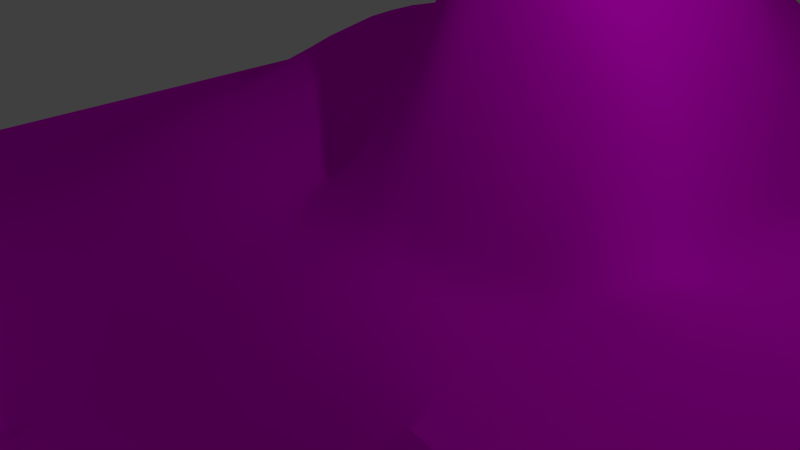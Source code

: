# Source: nh-mountains.blend  (saved by Blender 2.72.0; exported with 4.5.12 LTS)
import bpy
from mathutils import Matrix  # noqa: F401  (used for matrix-valued properties, if any)

bpy.ops.wm.read_factory_settings(use_empty=True)
scene = bpy.context.scene
scene.name = 'Scene'

# ---- collections
col_collection_1 = bpy.data.collections.new('Collection 1'); scene.collection.children.link(col_collection_1)

# ---- images (referenced by path relative to the original .blend; pixels are not part of the script)
import os
ASSET_DIR = os.environ.get("B2B_ASSET_DIR", "")  # directory of the original .blend (textures are referenced by path, not embedded)
HERE = os.path.dirname(os.path.abspath(__file__))  # packed textures are extracted next to this script under _unpacked/

def load_image(name, relpath, width, height, colorspace="sRGB"):
    """Load a texture the original file referenced (path relative to the .blend, or extracted next to this script)."""
    p = next((c for c in (os.path.join(HERE, relpath), os.path.join(ASSET_DIR, relpath)) if relpath and os.path.exists(c)), "")
    if p:
        img = bpy.data.images.load(p, check_existing=True)
        img.name = name
    else:  # same state as the original file: an image datablock whose file is absent (Cycles renders it pink)
        img = bpy.data.images.new(name, width, height)
        img.source = "FILE"
        img.filepath = "//" + (relpath or name)
    img.colorspace_settings.name = colorspace
    return img
img_nh_grass01_jpg = load_image('nh-grass01.jpg', 'nh-grass01.jpg', 1024, 1024, 'sRGB')
img_nh_rocks_jpg = load_image('nh-rocks.jpg', 'nh-rocks.jpg', 1024, 1024, 'sRGB')
img_nh_snow_jpg = load_image('nh-snow.jpg', 'nh-snow.jpg', 1024, 1024, 'sRGB')

# ---- materials (node trees are filled in below, after node groups)
mat_gras = bpy.data.materials.new('Gras')
mat_gras.alpha_threshold = 0.0
mat_gras.roughness = 0.5
mat_felsen = bpy.data.materials.new('Felsen')
mat_felsen.alpha_threshold = 0.0
mat_felsen.roughness = 0.5
mat_schnee = bpy.data.materials.new('Schnee')
mat_schnee.alpha_threshold = 0.0
mat_schnee.preview_render_type = 'FLAT'
mat_schnee.roughness = 0.5

# ---- material node trees
mat_gras.use_nodes = True; mat_gras.node_tree.nodes.clear()
_N = mat_gras.node_tree.nodes; _L = mat_gras.node_tree.links
n0 = _N.new('ShaderNodeOutputMaterial'); n0.name = 'Material Output'; n0.location = (300, 300)
n1 = _N.new('ShaderNodeBsdfDiffuse'); n1.name = 'Diffuse BSDF'; n1.location = (10, 300)
n2 = _N.new('ShaderNodeTexImage'); n2.name = 'Image Texture'; n2.location = (-180, 300)
n2.width = 140
n2.image = img_nh_grass01_jpg
_L.new(n1.outputs[0], n0.inputs[0])
_L.new(n2.outputs[0], n1.inputs[0])
n0.is_active_output = True
mat_felsen.use_nodes = True; mat_felsen.node_tree.nodes.clear()
_N = mat_felsen.node_tree.nodes; _L = mat_felsen.node_tree.links
n0 = _N.new('ShaderNodeOutputMaterial'); n0.name = 'Material Output'; n0.location = (300, 300)
n1 = _N.new('ShaderNodeBsdfDiffuse'); n1.name = 'Diffuse BSDF'; n1.location = (10, 300)
n2 = _N.new('ShaderNodeTexImage'); n2.name = 'Image Texture'; n2.location = (-180, 300)
n2.width = 140
n2.image = img_nh_rocks_jpg
_L.new(n1.outputs[0], n0.inputs[0])
_L.new(n2.outputs[0], n1.inputs[0])
n0.is_active_output = True
mat_schnee.use_nodes = True; mat_schnee.node_tree.nodes.clear()
_N = mat_schnee.node_tree.nodes; _L = mat_schnee.node_tree.links
n0 = _N.new('ShaderNodeOutputMaterial'); n0.name = 'Material Output'; n0.location = (300, 300)
n1 = _N.new('ShaderNodeTexImage'); n1.name = 'Image Texture'; n1.location = (-180, 300)
n1.width = 140
n1.image = img_nh_snow_jpg
n2 = _N.new('ShaderNodeBsdfDiffuse'); n2.name = 'Diffuse BSDF'; n2.location = (100, 300)
_L.new(n2.outputs[0], n0.inputs[0])
_L.new(n1.outputs[0], n2.inputs[0])
n0.is_active_output = True

# ---- world
world_world = bpy.data.worlds.new('World'); scene.world = world_world
world_world.color = (0.05088, 0.05088, 0.05088)
world_world.use_sun_shadow = False
world_world.sun_shadow_jitter_overblur = 0.0
world_world.cycles.sampling_method = 'MANUAL'
world_world.cycles.sample_map_resolution = 256

# ---- cameras
cam_camera = bpy.data.cameras.new('Camera')
cam_camera.clip_end = 100.0
cam_camera.lens = 35.0
cam_camera.sensor_width = 32.0
cam_camera.sensor_height = 18.0
cam_camera.ortho_scale = 7.314
cam_camera.dof.focus_distance = 0.0

# ---- lights
light_lamp = bpy.data.lights.new('Lamp', 'POINT')
light_lamp.transmission_factor = 0.0
light_lamp.cutoff_distance = 30.0
light_lamp.energy = 100.0
light_lamp.shadow_buffer_clip_start = 1.001
light_lamp.shadow_soft_size = 0.1
light_lamp.shadow_maximum_resolution = 0.006
light_lamp.use_absolute_resolution = True
light_lamp.cycles.use_multiple_importance_sampling = False

# ---- meshes
me_plane = bpy.data.meshes.new('Plane')
me_plane.from_pydata([(-1.0, -1.0, 0.0), (1.0, -1.0, 0.0), (-1.0, 1.0, 0.0), (1.0, 1.0, 0.0), (-1.0, 0.0, 0.0), (0.0, -1.0, 0.0), (1.0, 0.0, 0.0), (0.0, 1.0, 0.0), (0.0, 0.0, 0.0), (-1.0, -0.5, 0.0), (0.5, -1.0, 0.0), (1.0, 0.5, 0.0), (-0.5, 1.0, 0.0), (-1.0, 0.5, 0.0), (-0.5, -1.0, 0.0), (1.0, -0.5, 0.0), (0.5, 1.0, 0.1839), (0.0, 0.5, 0.3052), (0.0, -0.5, -0.4139), (-0.5, 0.0, 0.2143), (0.5, 0.0, 0.1506), (0.5, 0.5, 0.08813), (-0.5, 0.5, 0.3666), (-0.5, -0.5, 0.0), (0.5, -0.5, 0.0), (-1.0, -0.75, 0.0), (0.75, -1.0, 0.0), (1.0, 0.75, 0.0), (-0.75, 1.0, 0.0), (-1.0, 0.75, 0.0), (-0.75, -1.0, 0.0), (1.0, -0.75, 0.0), (0.75, 1.0, 0.1839), (0.0, 0.75, 0.3052), (0.0, -0.75, -0.004725), (-0.75, 0.0, 0.0), (0.25, 0.0, 0.0), (-1.0, -0.25, 0.0), (0.25, -1.0, 0.0), (1.0, 0.25, 0.0), (-0.25, 1.0, 0.0), (-1.0, 0.25, 0.0), (-0.25, -1.0, 0.0), (1.0, -0.25, 0.0), (0.25, 1.0, 0.0), (0.0, 0.25, 0.5964), (0.0, -0.25, 0.0), (-0.25, 0.0, 0.0), (0.75, 0.0, 0.0), (0.5, 0.75, 0.1839), (0.5, 0.25, 0.08813), (0.25, 0.5, 0.4971), (0.75, 0.5, 0.08813), (-0.5, 0.75, 0.0), (-0.5, 0.25, 0.2143), (-0.75, 0.5, 0.0), (-0.25, 0.5, 0.3052), (-0.5, -0.25, 0.0), (-0.5, -0.75, 0.0), (-0.75, -0.5, 0.0), (-0.25, -0.5, -0.4139), (0.5, -0.25, 0.0), (0.5, -0.75, 0.0), (0.25, -0.5, -0.4139), (0.75, -0.5, 0.0), (0.75, 0.75, 0.1839), (-0.25, 0.75, 0.3052), (-0.25, -0.25, -0.004725), (0.75, -0.25, 0.0), (0.25, 0.75, 0.3359), (0.25, 0.25, 0.3449), (0.75, 0.25, 0.08813), (-0.75, 0.75, 0.0), (-0.75, 0.25, 0.0), (-0.25, 0.25, 0.0), (-0.75, -0.25, 0.0), (-0.75, -0.75, 0.0), (-0.25, -0.75, -0.004725), (0.25, -0.25, -0.004725), (0.25, -0.75, -0.1506), (0.75, -0.75, 0.0), (-0.5, -0.5, 0.0), (0.5, -0.5, 0.0), (-0.5, -0.75, 0.0), (0.5, -0.25, 0.0), (0.125, 0.0, 0.0), (0.0, 0.125, 0.2982), (-0.125, 0.0, 0.0), (0.5, 0.125, 0.1193), (0.125, 0.5, 0.4012), (0.0, 0.625, 0.3052), (0.375, 0.0, 0.07528), (0.0, 0.375, 0.4508), (0.5, 0.625, 0.136), (0.5, 0.375, 0.08813), (0.375, 0.5, 0.2926), (-0.125, 0.5, 0.3052), (0.25, 0.625, 0.4165), (0.125, 0.75, 0.3206), (0.375, 0.75, 0.2599), (0.25, 0.375, 0.421), (0.25, 0.125, 0.1725), (0.125, 0.25, 0.4707), (0.375, 0.25, 0.2165), (-0.25, 0.375, 0.1526), (-0.25, 0.125, 0.0), (-0.125, 0.25, 0.2982), (0.375, 0.375, 0.2546), (-0.125, 0.375, 0.3017), (0.125, 0.625, 0.3609), (0.375, 0.625, 0.2763), (0.125, 0.375, 0.4359), (0.125, 0.125, 0.2353), (0.375, 0.125, 0.1459), (-0.125, 0.125, 0.1491), (0.0625, 0.0, 0.0), (0.0, 0.0625, 0.1491), (-0.0625, 0.0, 0.0), (0.5, 0.0625, 0.1349), (0.0625, 0.5, 0.3532), (0.0, 0.5625, 0.3052), (0.4375, 0.0, 0.1129), (0.0, 0.4375, 0.378), (0.5, 0.5625, 0.1121), (0.5, 0.4375, 0.08813), (0.4375, 0.5, 0.1904), (-0.0625, 0.5, 0.3052), (0.25, 0.5625, 0.4568), (0.0625, 0.75, 0.3129), (0.3125, 0.75, 0.2979), (0.25, 0.4375, 0.4591), (0.25, 0.0625, 0.08623), (0.0625, 0.25, 0.5335), (0.3125, 0.25, 0.2807), (-0.25, 0.4375, 0.2289), (-0.25, 0.0625, 0.0), (-0.1875, 0.25, 0.1491), (0.1875, 0.0, 0.0), (0.0, 0.1875, 0.4473), (-0.1875, 0.0, 0.0), (0.5, 0.1875, 0.1037), (0.1875, 0.5, 0.4492), (0.0, 0.6875, 0.3052), (0.3125, 0.0, 0.03764), (0.0, 0.3125, 0.5236), (0.5, 0.6875, 0.16), (0.5, 0.3125, 0.08813), (0.3125, 0.5, 0.3949), (-0.1875, 0.5, 0.3052), (0.25, 0.6875, 0.3762), (0.1875, 0.75, 0.3282), (0.4375, 0.75, 0.2219), (0.25, 0.3125, 0.383), (0.25, 0.1875, 0.2587), (0.1875, 0.25, 0.4078), (0.4375, 0.25, 0.1523), (-0.25, 0.3125, 0.07629), (-0.25, 0.1875, 0.0), (-0.0625, 0.25, 0.4473), (0.375, 0.4375, 0.2736), (0.375, 0.3125, 0.2356), (0.3125, 0.375, 0.3378), (0.4375, 0.375, 0.1714), (-0.125, 0.4375, 0.3034), (-0.125, 0.3125, 0.2999), (-0.1875, 0.375, 0.2271), (-0.0625, 0.375, 0.3762), (-0.0625, 0.5625, 0.3052), (0.125, 0.6875, 0.3407), (0.125, 0.5625, 0.381), (0.0625, 0.625, 0.333), (0.1875, 0.625, 0.3887), (0.375, 0.6875, 0.2681), (0.375, 0.5625, 0.2845), (0.3125, 0.625, 0.3464), (0.4375, 0.625, 0.2062), (0.125, 0.4375, 0.4185), (0.125, 0.3125, 0.4533), (0.0625, 0.375, 0.4433), (0.1875, 0.375, 0.4285), (0.125, 0.1875, 0.353), (0.125, 0.0625, 0.1177), (0.0625, 0.125, 0.2668), (0.1875, 0.125, 0.2039), (0.375, 0.1875, 0.1812), (0.375, 0.0625, 0.1106), (0.3125, 0.125, 0.1592), (0.4375, 0.125, 0.1326), (-0.125, 0.1875, 0.2236), (-0.125, 0.0625, 0.07455), (-0.1875, 0.125, 0.07455), (-0.0625, 0.125, 0.2236), (0.4375, 0.4375, 0.1809), (-0.0625, 0.4375, 0.3407), (0.1875, 0.6875, 0.3585), (0.4375, 0.6875, 0.214), (0.1875, 0.4375, 0.4388), (0.1875, 0.1875, 0.3058), (0.4375, 0.1875, 0.1425), (-0.0625, 0.1875, 0.3355), (0.3125, 0.4375, 0.3664), (0.3125, 0.3125, 0.3093), (0.4375, 0.3125, 0.1618), (-0.1875, 0.4375, 0.2661), (-0.1875, 0.3125, 0.1881), (-0.0625, 0.3125, 0.4117), (0.0625, 0.6875, 0.3229), (0.0625, 0.5625, 0.3431), (0.1875, 0.5625, 0.4189), (0.3125, 0.6875, 0.3222), (0.3125, 0.5625, 0.3707), (0.4375, 0.5625, 0.1983), (0.0625, 0.4375, 0.3982), (0.0625, 0.3125, 0.4884), (0.1875, 0.3125, 0.4181), (0.0625, 0.1875, 0.4001), (0.0625, 0.0625, 0.1334), (0.1875, 0.0625, 0.1019), (0.3125, 0.1875, 0.22), (0.3125, 0.0625, 0.09841), (0.4375, 0.0625, 0.1228), (-0.1875, 0.1875, 0.1118), (-0.1875, 0.0625, 0.03727), (-0.0625, 0.0625, 0.1118)], [], [(65, 27, 3, 32), (66, 33, 7, 40), (67, 46, 8, 117, 87, 139, 47), (68, 43, 6, 48), (69, 129, 99, 151, 49, 16, 44), (192, 124, 21, 125), (71, 39, 11, 52), (72, 53, 12, 28), (73, 54, 22, 55), (193, 122, 17, 126), (75, 57, 19, 35), (76, 58, 23, 59), (78, 61, 20, 121, 91, 143, 36), (79, 62, 24, 63), (80, 31, 15, 64), (49, 65, 32, 16), (21, 52, 65, 49, 145, 93, 123), (52, 11, 27, 65), (53, 66, 40, 12), (22, 56, 66, 53), (96, 126, 167), (57, 67, 47, 19), (23, 60, 67, 57), (60, 18, 46, 67), (61, 68, 48, 20), (24, 64, 68, 61), (64, 15, 43, 68), (33, 128, 98, 150, 69, 44, 7), (194, 149, 69, 150), (195, 145, 49, 151), (196, 130, 51, 141), (197, 153, 70, 154), (198, 140, 50, 155), (50, 71, 52, 21, 124, 94, 146), (20, 48, 71, 50, 140, 88, 118), (48, 6, 39, 71), (29, 72, 28, 2), (13, 55, 72, 29), (55, 22, 53, 72), (41, 73, 55, 13), (4, 35, 73, 41), (35, 19, 54, 73), (54, 74, 156, 104, 134, 56, 22), (19, 47, 135, 105, 157, 74, 54), (199, 138, 45, 158), (37, 75, 35, 4), (9, 59, 75, 37), (59, 23, 57, 75), (25, 76, 59, 9), (0, 30, 76, 25), (30, 14, 58, 76), (14, 42, 77, 58), (42, 5, 34, 77), (46, 78, 36, 137, 85, 115, 8), (5, 38, 79, 34), (38, 10, 62, 79), (62, 80, 64, 24), (10, 26, 80, 62), (26, 1, 31, 80), (34, 79, 63, 18), (83, 77, 60, 81), (77, 34, 18, 60), (18, 63, 78, 46), (63, 82, 84, 78), (200, 159, 95, 147), (201, 160, 107, 161), (202, 146, 94, 162), (203, 163, 96, 148), (204, 164, 108, 165), (205, 144, 92, 166), (56, 148, 96, 167, 90, 142, 33, 66), (206, 168, 98, 128), (207, 169, 109, 170), (208, 127, 97, 171), (209, 172, 99, 129), (210, 173, 110, 174), (211, 123, 93, 175), (212, 176, 89, 119), (213, 177, 111, 178), (214, 152, 100, 179), (215, 180, 102, 132), (216, 181, 112, 182), (217, 131, 101, 183), (218, 184, 103, 133), (219, 185, 113, 186), (220, 118, 88, 187), (221, 188, 106, 136), (222, 189, 114, 190), (223, 116, 86, 191), (159, 192, 125, 95), (107, 162, 192, 159), (162, 94, 124, 192), (163, 193, 126, 96), (108, 166, 193, 163), (166, 92, 122, 193), (167, 120, 90), (167, 126, 120), (126, 17, 120), (168, 194, 150, 98), (109, 171, 194, 168), (171, 97, 149, 194), (172, 195, 151, 99), (110, 175, 195, 172), (175, 93, 145, 195), (176, 196, 141, 89), (111, 179, 196, 176), (179, 100, 130, 196), (180, 197, 154, 102), (112, 183, 197, 180), (183, 101, 153, 197), (184, 198, 155, 103), (113, 187, 198, 184), (187, 88, 140, 198), (188, 199, 158, 106), (114, 191, 199, 188), (191, 86, 138, 199), (130, 200, 147, 51), (100, 161, 200, 130), (161, 107, 159, 200), (152, 201, 161, 100), (70, 133, 201, 152), (133, 103, 160, 201), (160, 202, 162, 107), (103, 155, 202, 160), (155, 50, 146, 202), (134, 203, 148, 56), (104, 165, 203, 134), (165, 108, 163, 203), (156, 204, 165, 104), (74, 136, 204, 156), (136, 106, 164, 204), (164, 205, 166, 108), (106, 158, 205, 164), (158, 45, 144, 205), (142, 206, 128, 33), (90, 170, 206, 142), (170, 109, 168, 206), (120, 207, 170, 90), (17, 119, 207, 120), (119, 89, 169, 207), (169, 208, 171, 109), (89, 141, 208, 169), (141, 51, 127, 208), (149, 209, 129, 69), (97, 174, 209, 149), (174, 110, 172, 209), (127, 210, 174, 97), (51, 147, 210, 127), (147, 95, 173, 210), (173, 211, 175, 110), (95, 125, 211, 173), (125, 21, 123, 211), (122, 212, 119, 17), (92, 178, 212, 122), (178, 111, 176, 212), (144, 213, 178, 92), (45, 132, 213, 144), (132, 102, 177, 213), (177, 214, 179, 111), (102, 154, 214, 177), (154, 70, 152, 214), (138, 215, 132, 45), (86, 182, 215, 138), (182, 112, 180, 215), (116, 216, 182, 86), (8, 115, 216, 116), (115, 85, 181, 216), (181, 217, 183, 112), (85, 137, 217, 181), (137, 36, 131, 217), (153, 218, 133, 70), (101, 186, 218, 153), (186, 113, 184, 218), (131, 219, 186, 101), (36, 143, 219, 131), (143, 91, 185, 219), (185, 220, 187, 113), (91, 121, 220, 185), (121, 20, 118, 220), (157, 221, 136, 74), (105, 190, 221, 157), (190, 114, 188, 221), (135, 222, 190, 105), (47, 139, 222, 135), (139, 87, 189, 222), (189, 223, 191, 114), (87, 117, 223, 189), (117, 8, 116, 223)])
me_plane.polygons.foreach_set('use_smooth', [True] * 188)
me_plane.polygons.foreach_set('material_index', [1, 1, 0, 0, 1, 1, 1, 0, 1, 1, 1, 0, 1, 0, 0, 1, 1, 1, 1, 1, 1, 1, 0, 0, 1, 0, 0, 1, 1, 1, 2, 1, 1, 1, 1, 1, 0, 0, 1, 0, 0, 1, 1, 1, 2, 0, 0, 0, 0, 0, 0, 0, 0, 0, 0, 0, 0, 0, 0, 0, 0, 0, 0, 0, 1, 1, 1, 1, 1, 2, 1, 1, 1, 1, 1, 1, 1, 1, 2, 1, 2, 1, 1, 1, 1, 1, 1, 1, 1, 1, 1, 1, 1, 1, 1, 1, 1, 1, 1, 1, 1, 1, 1, 1, 1, 1, 1, 1, 1, 1, 1, 1, 1, 1, 1, 1, 2, 1, 1, 1, 1, 1, 1, 1, 1, 1, 1, 1, 1, 1, 1, 1, 1, 2, 1, 1, 1, 1, 1, 1, 1, 1, 2, 1, 1, 1, 1, 2, 1, 1, 1, 1, 1, 1, 1, 2, 2, 2, 1, 1, 1, 2, 1, 1, 1, 1, 1, 1, 1, 1, 1, 1, 1, 1, 1, 1, 1, 1, 1, 1, 1, 1, 1, 1, 1, 1, 1, 1])
_uv = me_plane.uv_layers.new(name='UVMap')
_uv.uv.foreach_set('vector', [13.88, 7.406, 20.0, 7.502, 19.85, 12.53, 13.6, 12.34, -6.338, 6.204, -1.782, 6.577, -2.365, 14.34, -7.423, 13.87, -2.156, 1.343, -0.7908, 2.529, -1.951, 3.927, -2.661, 3.345, -3.012, 3.048, -3.184, 2.897, -3.351, 2.739, 8.735, 2.086, 10.78, 2.079, 10.79, 4.127, 8.742, 4.134, 3.085, 6.288, 4.569, 6.477, 6.206, 6.529, 7.574, 6.592, 9.028, 6.708, 8.461, 11.9, 2.719, 14.67, 8.036, 0.6129, 10.05, 0.4219, 10.11, 1.712, 7.961, 1.797, 14.98, -2.853, 20.49, -2.647, 20.22, 2.461, 14.81, 2.23, -8.378, 6.681, -6.629, 7.375, -7.323, 9.124, -9.072, 8.43, -18.98, -2.037, -11.95, -2.764, -10.32, 2.079, -18.39, 3.098, -2.197, 0.7171, -1.02, 0.8073, -1.593, 2.11, -2.572, 1.903, -19.59, -13.36, -14.02, -13.7, -12.94, -7.406, -19.25, -7.789, -4.151, -3.891, -2.004, -3.105, -3.039, -1.362, -4.868, -2.093, 6.058, -15.06, 10.89, -13.91, 10.01, -8.201, 8.678, -8.549, 7.303, -9.084, 5.938, -9.67, 4.285, -10.41, 4.062, -1.896, 6.604, -2.022, 6.676, 0.05048, 2.778, 0.8447, 8.717, -2.027, 10.77, -2.017, 10.78, 0.03024, 8.725, 0.03565, 9.028, 6.708, 13.88, 7.406, 13.6, 12.34, 8.461, 11.9, 10.11, 1.712, 14.81, 2.23, 13.88, 7.406, 9.028, 6.708, 9.32, 5.206, 9.562, 4.05, 9.843, 2.911, 14.81, 2.23, 20.22, 2.461, 20.0, 7.502, 13.88, 7.406, -13.53, 9.357, -6.338, 6.204, -7.423, 13.87, -12.73, 14.67, -10.32, 2.079, -6.175, 1.572, -6.338, 6.204, -13.53, 9.357, -0.5856, 1.879, 0.3332, 0.9602, 1.252, 1.879, -14.02, -13.7, -8.623, -15.31, -7.007, -9.914, -12.94, -7.406, -3.039, -1.362, -0.0731, -0.7553, -2.156, 1.343, -3.885, 0.4482, -0.0731, -0.7553, 1.264, -0.003225, -0.7908, 2.529, -2.156, 1.343, 10.89, -13.91, 16.08, -13.67, 15.83, -8.48, 10.01, -8.201, 6.676, 0.05048, 8.725, 0.03565, 8.735, 2.086, 6.688, 2.097, 8.725, 0.03565, 10.78, 0.03024, 10.78, 2.079, 8.735, 2.086, -1.782, 6.577, -0.3875, 6.465, 0.7103, 6.394, 1.828, 6.361, 3.085, 6.288, 2.719, 14.67, -2.365, 14.34, 1.834, 5.074, 2.973, 4.858, 3.085, 6.288, 1.828, 6.361, 7.701, 5.312, 9.32, 5.206, 9.028, 6.708, 7.574, 6.592, 5.829, 3.5, 6.19, -0.7851, 10.02, -0.4638, 9.973, 3.639, 2.552, -3.403, 3.821, -3.797, 3.295, -2.061, 2.033, -1.703, 8.32, -4.401, 9.949, -4.45, 10.06, -2.912, 8.242, -2.994, 10.06, -2.912, 14.98, -2.853, 14.81, 2.23, 10.11, 1.712, 10.05, 0.4219, 10.02, -0.6289, 10.03, -1.701, 10.01, -8.201, 15.83, -8.48, 14.98, -2.853, 10.06, -2.912, 9.949, -4.45, 9.873, -5.748, 9.842, -7.029, 15.83, -8.48, 21.08, -7.89, 20.49, -2.647, 14.98, -2.853, -10.13, 5.986, -8.378, 6.681, -9.072, 8.43, -10.82, 7.736, -9.434, 4.237, -7.684, 4.931, -8.378, 6.681, -10.13, 5.986, -18.39, 3.098, -10.32, 2.079, -13.53, 9.357, -19.09, 8.661, -8.74, 2.488, -6.99, 3.182, -7.684, 4.931, -9.434, 4.237, -8.046, 0.7381, -6.296, 1.432, -6.99, 3.182, -8.74, 2.488, -19.25, -7.789, -12.94, -7.406, -11.95, -2.764, -18.98, -2.037, -11.95, -2.764, -6.79, -5.063, -6.66, -3.763, -6.482, -2.162, -6.3, -0.3369, -6.175, 1.572, -10.32, 2.079, -12.94, -7.406, -7.007, -9.914, -6.878, -7.994, -6.807, -6.589, -6.783, -5.736, -6.79, -5.063, -11.95, -2.764, -14.33, -8.059, -4.561, -3.905, -3.339, 2.28, -9.577, 1.434, -7.352, -1.011, -5.602, -0.3173, -6.296, 1.432, -8.046, 0.7381, -6.67, -2.765, -4.868, -2.093, -5.602, -0.3173, -7.352, -1.011, -4.868, -2.093, -3.039, -1.362, -3.885, 0.4482, -5.602, -0.3173, -6.062, -4.536, -4.151, -3.891, -4.868, -2.093, -6.67, -2.765, -5.528, -6.495, -3.569, -5.961, -4.151, -3.891, -6.062, -4.536, -3.569, -5.961, -1.479, -5.484, -2.004, -3.105, -4.151, -3.891, -1.479, -5.484, 0.699, -5.366, 0.5106, -3.557, -2.004, -3.105, 0.699, -5.366, 2.705, -5.01, 2.218, -3.172, 0.5106, -3.557, -0.7908, 2.529, 0.6392, 3.662, -0.5219, 5.095, -1.246, 4.523, -1.604, 4.231, -1.78, 4.082, -1.951, 3.927, 2.705, -5.01, 4.66, -4.31, 4.062, -1.896, 2.218, -3.172, 4.66, -4.31, 6.715, -4.145, 6.604, -2.022, 4.062, -1.896, 6.604, -2.022, 8.717, -2.027, 8.725, 0.03565, 6.676, 0.05048, 6.715, -4.145, 8.75, -4.08, 8.717, -2.027, 6.604, -2.022, 8.75, -4.08, 10.79, -4.057, 10.77, -2.017, 8.717, -2.027, 2.218, -3.172, 4.062, -1.896, 2.778, 0.8447, 1.264, -0.003225, -1.983, -3.071, 0.5106, -3.557, -0.0731, -0.7553, -0.5667, -2.127, 0.5106, -3.557, 2.218, -3.172, 1.264, -0.003225, -0.0731, -0.7553, 1.264, -0.003225, 2.778, 0.8447, 0.6392, 3.662, -0.7908, 2.529, 2.778, 0.8447, 3.143, 4.393, 1.526, 5.279, 0.6392, 3.662, 4.242, 0.9, 6.054, 0.7621, 5.841, 1.866, 3.95, 1.88, 4.645, -1.26, 6.342, -1.546, 6.217, -0.3687, 4.466, -0.141, 8.17, -1.72, 10.03, -1.701, 10.02, -0.6289, 8.102, -0.5382, -4.939, 0.1116, -3.537, 0.5111, -3.738, 1.737, -4.956, 1.586, -4.887, -2.648, -2.942, -1.655, -3.267, -0.6408, -4.927, -1.32, -2.965, 1.241, -0.9475, 0.7215, -1.23, 2.226, -3.179, 2.709, -6.175, 1.572, -4.956, 1.586, -3.738, 1.737, -2.695, 2.98, -1.685, 4.149, -1.748, 5.315, -1.782, 6.577, -6.338, 6.204, -0.4696, 5.28, 0.696, 5.198, 0.7103, 6.394, -0.3875, 6.465, -0.4412, 3.067, 0.7285, 2.974, 0.6969, 4.049, -0.4702, 4.138, 1.815, 2.828, 2.748, 2.608, 2.85, 3.625, 1.809, 3.888, 4.47, 5.155, 6.105, 5.285, 6.206, 6.529, 4.569, 6.477, 4.183, 2.866, 5.959, 2.955, 6.038, 4.09, 4.346, 3.948, 7.884, 2.946, 9.843, 2.911, 9.562, 4.05, 7.794, 4.108, -0.05008, 0.9348, 0.9304, 0.9766, 0.8054, 1.957, -0.402, 2.053, -0.01386, 0.9893, 1.263, 1.089, 1.281, 2.385, 0.02398, 2.362, 2.038, -0.8235, 3.108, -0.9251, 2.884, 0.1514, 1.97, 0.08844, 0.2039, -2.285, 1.678, -2.802, 1.089, -0.2091, -0.2711, 0.007821, 0.4538, -7.241, 1.693, -7.558, 1.667, -5.065, 0.592, -4.625, 2.989, -7.823, 4.356, -8.055, 4.183, -5.816, 2.863, -5.457, 5.195, -4.06, 6.71, -4.269, 6.429, -2.799, 4.767, -2.457, 5.743, -7.755, 7.134, -7.463, 6.948, -5.845, 5.529, -5.851, 8.522, -7.218, 9.842, -7.029, 9.873, -5.748, 8.41, -5.814, -4.824, -5.196, -2.892, -4.102, -2.563, -2.552, -4.839, -3.913, -5.159, -7.984, -3.564, -7.707, -3.205, -5.799, -4.937, -6.463, -2.1, -7.318, -0.7373, -6.856, -0.3609, -4.117, -1.672, -4.972, 6.054, 0.7621, 8.036, 0.6129, 7.961, 1.797, 5.841, 1.866, 6.217, -0.3687, 8.102, -0.5382, 8.036, 0.6129, 6.054, 0.7621, 8.102, -0.5382, 10.02, -0.6289, 10.05, 0.4219, 8.036, 0.6129, -3.537, 0.5111, -2.197, 0.7171, -2.572, 1.903, -3.738, 1.737, -3.267, -0.6408, -1.71, -0.3031, -2.197, 0.7171, -3.537, 0.5111, -1.71, -0.3031, -0.4845, -0.2709, -1.02, 0.8073, -2.197, 0.7171, -0.5856, 0.9594, 0.3332, 0.04062, 1.252, 0.9594, -19.59, 15.87, -19.59, 14.67, -18.39, 15.87, -0.5856, 0.03984, 0.3332, -0.8789, 1.252, 0.03984, 0.696, 5.198, 1.834, 5.074, 1.828, 6.361, 0.7103, 6.394, 0.6969, 4.049, 1.809, 3.888, 1.834, 5.074, 0.696, 5.198, 1.809, 3.888, 2.85, 3.625, 2.973, 4.858, 1.834, 5.074, 6.105, 5.285, 7.701, 5.312, 7.574, 6.592, 6.206, 6.529, 6.038, 4.09, 7.794, 4.108, 7.701, 5.312, 6.105, 5.285, 7.794, 4.108, 9.562, 4.05, 9.32, 5.206, 7.701, 5.312, 0.9304, 0.9766, 1.898, 0.9976, 1.917, 1.87, 0.8054, 1.957, 1.059, 0.02769, 1.97, 0.08844, 1.898, 0.9976, 0.9304, 0.9766, 1.97, 0.08844, 2.884, 0.1514, 2.749, 1.126, 1.898, 0.9976, 1.47, -3.013, 2.552, -3.403, 2.033, -1.703, 1.004, -1.542, 1.667, -5.065, 2.863, -5.457, 2.552, -3.403, 1.47, -3.013, 2.863, -5.457, 4.183, -5.816, 3.821, -3.797, 2.552, -3.403, 6.71, -4.269, 8.32, -4.401, 8.242, -2.994, 6.429, -2.799, 6.948, -5.845, 8.41, -5.814, 8.32, -4.401, 6.71, -4.269, 8.41, -5.814, 9.873, -5.748, 9.949, -4.45, 8.32, -4.401, -2.892, -4.102, -1.238, -3.064, -0.7348, -1.72, -2.563, -2.552, -3.205, -5.799, -1.672, -4.972, -1.238, -3.064, -2.892, -4.102, -1.672, -4.972, -0.3609, -4.117, -0.1177, -2.241, -1.238, -3.064, 6.19, -0.7851, 5.981, -8.059, 10.22, -6.64, 10.02, -0.4638, 2.884, 0.1514, 4.466, -0.141, 4.242, 0.9, 2.749, 1.126, 4.466, -0.141, 6.217, -0.3687, 6.054, 0.7621, 4.242, 0.9, 3.108, -0.9251, 4.645, -1.26, 4.466, -0.141, 2.884, 0.1514, 3.295, -2.061, 4.767, -2.457, 4.645, -1.26, 3.108, -0.9251, 4.767, -2.457, 6.429, -2.799, 6.342, -1.546, 4.645, -1.26, 6.342, -1.546, 8.17, -1.72, 8.102, -0.5382, 6.217, -0.3687, 6.429, -2.799, 8.242, -2.994, 8.17, -1.72, 6.342, -1.546, 8.242, -2.994, 10.06, -2.912, 10.03, -1.701, 8.17, -1.72, -6.3, -0.3369, -4.939, 0.1116, -4.956, 1.586, -6.175, 1.572, -6.482, -2.162, -4.927, -1.32, -4.939, 0.1116, -6.3, -0.3369, -4.927, -1.32, -3.267, -0.6408, -3.537, 0.5111, -4.939, 0.1116, -6.66, -3.763, -4.887, -2.648, -4.927, -1.32, -6.482, -2.162, -6.79, -5.063, -4.839, -3.913, -4.887, -2.648, -6.66, -3.763, 0.6123, -0.5418, 0.583, 1.522, -0.2151, 1.542, -0.2151, -0.09395, -2.942, -1.655, -1.199, -1.111, -1.71, -0.3031, -3.267, -0.6408, -2.563, -2.552, -0.7348, -1.72, -1.199, -1.111, -2.942, -1.655, -9.577, 1.434, -3.339, 2.28, -3.631, 4.628, -10.89, 6.498, -1.748, 5.315, -0.4696, 5.28, -0.3875, 6.465, -1.782, 6.577, -1.685, 4.149, -0.4702, 4.138, -0.4696, 5.28, -1.748, 5.315, -0.4702, 4.138, 0.6969, 4.049, 0.696, 5.198, -0.4696, 5.28, -1.643, 3.074, -0.4412, 3.067, -0.4702, 4.138, -1.685, 4.149, -1.593, 2.11, -0.402, 2.053, -0.4412, 3.067, -1.643, 3.074, -0.402, 2.053, 0.8054, 1.957, 0.7285, 2.974, -0.4412, 3.067, 0.7285, 2.974, 1.815, 2.828, 1.809, 3.888, 0.6969, 4.049, 0.8054, 1.957, 1.917, 1.87, 1.815, 2.828, 0.7285, 2.974, 9.973, 3.639, 10.02, -0.4638, 13.92, -0.6369, 14.5, 4.122, 2.973, 4.858, 4.47, 5.155, 4.569, 6.477, 3.085, 6.288, 2.85, 3.625, 4.346, 3.948, 4.47, 5.155, 2.973, 4.858, 4.346, 3.948, 6.038, 4.09, 6.105, 5.285, 4.47, 5.155, 2.748, 2.608, 4.183, 2.866, 4.346, 3.948, 2.85, 3.625, 10.02, -0.4638, 10.22, -6.64, 14.5, -7.567, 13.92, -0.6369, 3.95, 1.88, 5.841, 1.866, 5.959, 2.955, 4.183, 2.866, 5.959, 2.955, 7.884, 2.946, 7.794, 4.108, 6.038, 4.09, 5.841, 1.866, 7.961, 1.797, 7.884, 2.946, 5.959, 2.955, 7.961, 1.797, 10.11, 1.712, 9.843, 2.911, 7.884, 2.946, -1.02, 0.8073, -0.05008, 0.9348, -0.402, 2.053, -1.593, 2.11, -0.4845, -0.2709, 0.2081, -0.1156, -0.05008, 0.9348, -1.02, 0.8073, 0.2081, -0.1156, 1.059, 0.02769, 0.9304, 0.9766, -0.05008, 0.9348, -0.9475, 0.7215, -0.01386, 0.9893, 0.02398, 2.362, -1.23, 2.226, -3.339, 2.28, -1.196, 2.058, -0.2698, 5.592, -3.631, 4.628, -0.2711, 0.007821, 1.089, -0.2091, 1.263, 1.089, -0.01386, 0.9893, 1.08, -0.8244, 2.038, -0.8235, 1.97, 0.08844, 1.059, 0.02769, 1.004, -1.542, 2.033, -1.703, 2.038, -0.8235, 1.08, -0.8244, 2.033, -1.703, 3.295, -2.061, 3.108, -0.9251, 2.038, -0.8235, -4.561, -3.905, 0.5143, -6.197, -1.196, 2.058, -3.339, 2.28, -0.3609, -4.117, 0.592, -4.625, 0.5588, -2.62, -0.1177, -2.241, 0.592, -4.625, 1.667, -5.065, 1.47, -3.013, 0.5588, -2.62, -0.7373, -6.856, 0.4538, -7.241, 0.592, -4.625, -0.3609, -4.117, -1.098, -10.19, 0.2528, -10.29, 0.4538, -7.241, -0.7373, -6.856, 0.2528, -10.29, 1.599, -10.34, 1.693, -7.558, 0.4538, -7.241, 1.693, -7.558, 2.989, -7.823, 2.863, -5.457, 1.667, -5.065, 1.599, -10.34, 2.943, -10.37, 2.989, -7.823, 1.693, -7.558, 2.943, -10.37, 4.285, -10.41, 4.356, -8.055, 2.989, -7.823, 3.821, -3.797, 5.195, -4.06, 4.767, -2.457, 3.295, -2.061, 4.183, -5.816, 5.529, -5.851, 5.195, -4.06, 3.821, -3.797, 5.529, -5.851, 6.948, -5.845, 6.71, -4.269, 5.195, -4.06, 4.356, -8.055, 5.743, -7.755, 5.529, -5.851, 4.183, -5.816, 4.285, -10.41, 5.938, -9.67, 5.743, -7.755, 4.356, -8.055, 0.0001003, 0.0001003, 0.4771, 0.09668, 0.5221, 0.5734, 0.09738, 0.5734, 7.134, -7.463, 8.522, -7.218, 8.41, -5.814, 6.948, -5.845, 7.303, -9.084, 8.678, -8.549, 8.522, -7.218, 7.134, -7.463, 0.0001003, 0.5736, 0.4867, 0.5736, 0.433, 0.9999, 0.008338, 0.9955, -6.783, -5.736, -4.824, -5.196, -4.839, -3.913, -6.79, -5.063, -6.807, -6.589, -4.937, -6.463, -4.824, -5.196, -6.783, -5.736, -4.937, -6.463, -3.205, -5.799, -2.892, -4.102, -4.824, -5.196, -6.878, -7.994, -5.159, -7.984, -4.937, -6.463, -6.807, -6.589, -7.007, -9.914, -5.342, -9.815, -5.159, -7.984, -6.878, -7.994, -5.342, -9.815, -3.865, -9.9, -3.564, -7.707, -5.159, -7.984, -3.564, -7.707, -2.1, -7.318, -1.672, -4.972, -3.205, -5.799, -3.865, -9.9, -2.464, -10.05, -2.1, -7.318, -3.564, -7.707, -2.464, -10.05, -1.098, -10.19, -0.7373, -6.856, -2.1, -7.318])
me_plane.materials.append(mat_gras)
me_plane.materials.append(mat_felsen)
me_plane.materials.append(mat_schnee)
me_plane.use_remesh_preserve_volume = False
me_plane.use_remesh_preserve_attributes = False
me_plane.use_mirror_vertex_groups = False
me_plane.update()

# ---- objects
ob_plane = bpy.data.objects.new('Plane', me_plane)
ob_lamp = bpy.data.objects.new('Lamp', light_lamp)
ob_camera = bpy.data.objects.new('Camera', cam_camera)

# ---- transforms, parenting, visibility, modifiers, constraints
ob_plane.location = (0.0, 0.0, 0.0)
ob_plane.scale = (8.137, 8.137, 8.137)
ob_plane.lineart.crease_threshold = 0.0
_m = ob_plane.modifiers.new('Subsurf', 'SUBSURF')
_m.uv_smooth = 'PRESERVE_CORNERS'
_m.quality = 2
_m.show_only_control_edges = False
ob_lamp.location = (4.076, 1.005, 5.904)
ob_lamp.rotation_euler = (0.6503, 0.05522, 1.866)
ob_lamp.lock_rotations_4d = False
ob_lamp.empty_display_type = 'ARROWS'
ob_lamp.color = (0.0, 0.0, 0.0, 0.0)
ob_lamp.lineart.crease_threshold = 0.0
ob_camera.location = (7.481, -6.508, 5.344)
ob_camera.rotation_euler = (1.109, 0.01082, 0.8149)
ob_camera.lock_rotations_4d = False
ob_camera.empty_display_type = 'ARROWS'
ob_camera.color = (0.0, 0.0, 0.0, 0.0)
ob_camera.display_type = 'WIRE'
ob_camera.lineart.crease_threshold = 0.0

# ---- collection membership
col_collection_1.objects.link(ob_plane)
col_collection_1.objects.link(ob_lamp)
col_collection_1.objects.link(ob_camera)

# ---- scene / render settings (as saved in the file)
scene.camera = ob_camera
scene.frame_start = 1; scene.frame_end = 250; scene.frame_set(1)
scene.render.engine = 'CYCLES'
scene.render.resolution_percentage = 50
scene.render.dither_intensity = 0.0
scene.cycles.use_denoising = False
scene.cycles.samples = 10
scene.cycles.sampling_pattern = 'TABULATED_SOBOL'
scene.cycles.light_sampling_threshold = 0.0
scene.cycles.use_adaptive_sampling = False
scene.cycles.use_light_tree = False
scene.cycles.blur_glossy = 0.0
scene.cycles.volume_bounces = 1
scene.cycles.pixel_filter_type = 'GAUSSIAN'
scene.cycles.sample_clamp_indirect = 0.0
scene.view_settings.view_transform = 'Standard'
bpy.context.view_layer.update()
